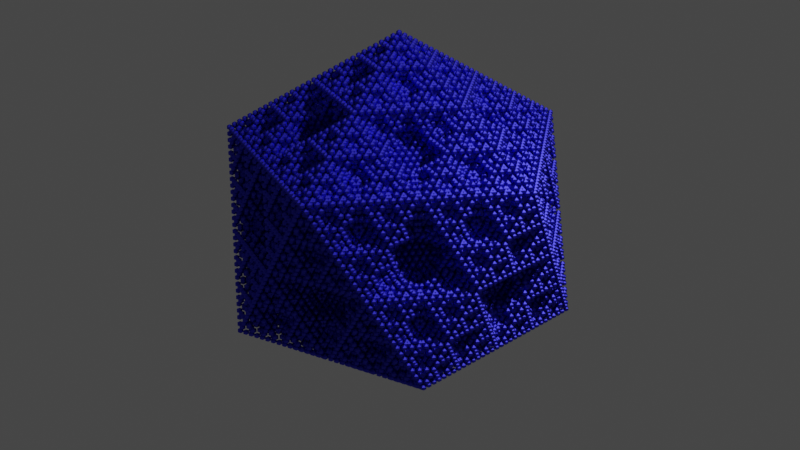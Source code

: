 # Source: fractal.blend  (saved by Blender 3.3.6; exported with 4.5.12 LTS)
import bpy
from mathutils import Matrix  # noqa: F401  (used for matrix-valued properties, if any)

bpy.ops.wm.read_factory_settings(use_empty=True)
scene = bpy.context.scene
scene.name = 'Scene'

# ---- collections
col_collection = bpy.data.collections.new('Collection'); scene.collection.children.link(col_collection)

# ---- materials (node trees are filled in below, after node groups)
mat_material_001 = bpy.data.materials.new('Material.001')
mat_material_001.use_transparent_shadow = False

# ---- node groups
ng_nodegroup = bpy.data.node_groups.new('NodeGroup', 'GeometryNodeTree')
_s = ng_nodegroup.interface.new_socket(name='Points', in_out='OUTPUT', socket_type='NodeSocketGeometry')
_s = ng_nodegroup.interface.new_socket(name='Instance', in_out='OUTPUT', socket_type='NodeSocketGeometry')
_s = ng_nodegroup.interface.new_socket(name='Scale', in_out='OUTPUT', socket_type='NodeSocketVector')
_s.subtype = 'XYZ'
_s.default_value = (1.0, 1.0, 1.0)
_s = ng_nodegroup.interface.new_socket(name='Points', in_out='INPUT', socket_type='NodeSocketGeometry')
_s = ng_nodegroup.interface.new_socket(name='Instance', in_out='INPUT', socket_type='NodeSocketGeometry')
_s = ng_nodegroup.interface.new_socket(name='Scale', in_out='INPUT', socket_type='NodeSocketFloat')
ng_nodegroup.is_modifier = True
_N = ng_nodegroup.nodes; _L = ng_nodegroup.links
n0 = _N.new('NodeGroupOutput'); n0.name = 'Group Output'; n0.location = (297, -24)
n1 = _N.new('GeometryNodeInstanceOnPoints'); n1.name = 'Instance on Points'; n1.location = (-75, 89)
n2 = _N.new('NodeGroupInput'); n2.name = 'Group Input'; n2.location = (-565, -16)
_L.new(n2.outputs[2], n1.inputs[6])
_L.new(n2.outputs[2], n0.inputs[2])
_L.new(n2.outputs[0], n1.inputs[0])
_L.new(n1.outputs[0], n0.inputs[0])
_L.new(n2.outputs[1], n0.inputs[1])
_L.new(n2.outputs[1], n1.inputs[2])
n0.is_active_output = True
ng_geometry_nodes = bpy.data.node_groups.new('Geometry Nodes', 'GeometryNodeTree')
_s = ng_geometry_nodes.interface.new_socket(name='Geometry', in_out='OUTPUT', socket_type='NodeSocketGeometry')
_s = ng_geometry_nodes.interface.new_socket(name='Geometry', in_out='INPUT', socket_type='NodeSocketGeometry')
ng_geometry_nodes.is_modifier = True
_N = ng_geometry_nodes.nodes; _L = ng_geometry_nodes.links
n0 = _N.new('GeometryNodeStoreNamedAttribute'); n0.name = 'Store Named Attribute.001'; n0.location = (-960, 71)
n0.data_type = 'FLOAT_VECTOR'
n0.domain = 'CORNER'
n0.inputs[2].default_value = 'uv_map'
n1 = _N.new('GeometryNodeStoreNamedAttribute'); n1.name = 'Store Named Attribute'; n1.location = (-426, 178)
n1.data_type = 'FLOAT_VECTOR'
n1.domain = 'CORNER'
n1.inputs[2].default_value = 'UVMap'
n2 = _N.new('NodeGroupInput'); n2.name = 'Group Input'; n2.location = (-780, 122)
n3 = _N.new('GeometryNodeMeshIcoSphere'); n3.name = 'Ico Sphere'; n3.location = (-451, 178)
n4 = _N.new('GeometryNodeMeshCone'); n4.name = 'Cone'; n4.location = (-985, 71)
n4.inputs[0].default_value = 3
n4.inputs[5].default_value = 1.5
n5 = _N.new('GeometryNodeGroup'); n5.name = 'Group.004'; n5.location = (871, 153)
n5.mute = True
n5.node_tree = ng_nodegroup
n6 = _N.new('GeometryNodeGroup'); n6.name = 'Group'; n6.location = (-229, 178)
n6.node_tree = ng_nodegroup
n6.inputs[2].default_value = 0.5
n7 = _N.new('GeometryNodeGroup'); n7.name = 'Group.003'; n7.location = (651, 160)
n7.node_tree = ng_nodegroup
n8 = _N.new('GeometryNodeGroup'); n8.name = 'Group.001'; n8.location = (-9, 175)
n8.node_tree = ng_nodegroup
n9 = _N.new('GeometryNodeGroup'); n9.name = 'Group.002'; n9.location = (431, 166)
n9.node_tree = ng_nodegroup
n10 = _N.new('GeometryNodeGroup'); n10.name = 'Group.005'; n10.location = (211, 186)
n10.node_tree = ng_nodegroup
n11 = _N.new('GeometryNodeScaleElements'); n11.name = 'Scale Elements'; n11.location = (1112, 128)
n12 = _N.new('NodeGroupOutput'); n12.name = 'Group Output'; n12.location = (1552, 118)
n13 = _N.new('GeometryNodeSetMaterial'); n13.name = 'Set Material'; n13.location = (1332, 102)
n13.inputs[2].default_value = mat_material_001
_L.new(n13.outputs[0], n12.inputs[0])
_L.new(n5.outputs[0], n11.inputs[0])
_L.new(n6.outputs[0], n8.inputs[0])
_L.new(n10.outputs[0], n9.inputs[0])
_L.new(n9.outputs[0], n7.inputs[0])
_L.new(n7.outputs[0], n5.inputs[0])
_L.new(n8.outputs[0], n10.inputs[0])
_L.new(n6.outputs[1], n8.inputs[1])
_L.new(n8.outputs[1], n10.inputs[1])
_L.new(n10.outputs[1], n9.inputs[1])
_L.new(n9.outputs[1], n7.inputs[1])
_L.new(n7.outputs[1], n5.inputs[1])
_L.new(n6.outputs[2], n8.inputs[2])
_L.new(n8.outputs[2], n10.inputs[2])
_L.new(n10.outputs[2], n9.inputs[2])
_L.new(n9.outputs[2], n7.inputs[2])
_L.new(n7.outputs[2], n5.inputs[2])
_L.new(n1.outputs[0], n6.inputs[0])
_L.new(n1.outputs[0], n6.inputs[1])
_L.new(n11.outputs[0], n13.inputs[0])
_L.new(n3.outputs[0], n1.inputs[0])
_L.new(n3.outputs[1], n1.inputs[3])
_L.new(n4.outputs[0], n0.inputs[0])
_L.new(n4.outputs[4], n0.inputs[3])
n12.is_active_output = True

# ---- material node trees
mat_material_001.use_nodes = True; mat_material_001.node_tree.nodes.clear()
_N = mat_material_001.node_tree.nodes; _L = mat_material_001.node_tree.links
n0 = _N.new('ShaderNodeOutputMaterial'); n0.name = 'Material Output'; n0.location = (300, 300)
n1 = _N.new('ShaderNodeBsdfAnisotropic'); n1.name = 'Glossy BSDF'; n1.location = (10, 300)
n1.distribution = 'GGX'
n1.inputs[0].default_value = (0.05195, 0.0514, 0.8, 1.0)
_L.new(n1.outputs[0], n0.inputs[0])
n0.is_active_output = True

# ---- world
world_world = bpy.data.worlds.new('World'); scene.world = world_world
world_world.use_nodes = True; world_world.node_tree.nodes.clear()
_N = world_world.node_tree.nodes; _L = world_world.node_tree.links
n0 = _N.new('ShaderNodeOutputWorld'); n0.name = 'World Output'; n0.location = (300, 300)
n1 = _N.new('ShaderNodeBackground'); n1.name = 'Background'; n1.location = (10, 300)
n1.inputs[0].default_value = (0.05088, 0.05088, 0.05088, 1.0)
_L.new(n1.outputs[0], n0.inputs[0])
n0.is_active_output = True
world_world.color = (0.05088, 0.05088, 0.05088)
world_world.use_sun_shadow = False
world_world.sun_shadow_jitter_overblur = 0.0

# ---- cameras
cam_camera = bpy.data.cameras.new('Camera')
cam_camera.clip_end = 100.0
cam_camera.ortho_scale = 7.314

# ---- lights
light_light = bpy.data.lights.new('Light', 'POINT')
light_light.transmission_factor = 0.0
light_light.energy = 1000.0
light_light.shadow_soft_size = 0.1
light_light.shadow_maximum_resolution = 0.006
light_light.use_absolute_resolution = True

# ---- meshes
me_icosphere = bpy.data.meshes.new('Icosphere')
me_icosphere.from_pydata([(0.0, 0.0, -1.0), (0.7236, -0.5257, -0.4472), (-0.2764, -0.8506, -0.4472), (-0.8944, 0.0, -0.4472), (-0.2764, 0.8506, -0.4472), (0.7236, 0.5257, -0.4472), (0.2764, -0.8506, 0.4472), (-0.7236, -0.5257, 0.4472), (-0.7236, 0.5257, 0.4472), (0.2764, 0.8506, 0.4472), (0.8944, 0.0, 0.4472), (0.0, 0.0, 1.0), (-0.1625, -0.5, -0.8507), (0.4253, -0.309, -0.8507), (0.2629, -0.809, -0.5257), (0.8506, 0.0, -0.5257), (0.4253, 0.309, -0.8507), (-0.5257, 0.0, -0.8507), (-0.6882, -0.5, -0.5257), (-0.1625, 0.5, -0.8507), (-0.6882, 0.5, -0.5257), (0.2629, 0.809, -0.5257), (0.9511, -0.309, 0.0), (0.9511, 0.309, 0.0), (0.0, -1.0, 0.0), (0.5878, -0.809, 0.0), (-0.9511, -0.309, 0.0), (-0.5878, -0.809, 0.0), (-0.5878, 0.809, 0.0), (-0.9511, 0.309, 0.0), (0.5878, 0.809, 0.0), (0.0, 1.0, 0.0), (0.6882, -0.5, 0.5257), (-0.2629, -0.809, 0.5257), (-0.8506, 0.0, 0.5257), (-0.2629, 0.809, 0.5257), (0.6882, 0.5, 0.5257), (0.1625, -0.5, 0.8507), (0.5257, 0.0, 0.8507), (-0.4253, -0.309, 0.8507), (-0.4253, 0.309, 0.8507), (0.1625, 0.5, 0.8507)], [], [(0, 13, 12), (1, 13, 15), (0, 12, 17), (0, 17, 19), (0, 19, 16), (1, 15, 22), (2, 14, 24), (3, 18, 26), (4, 20, 28), (5, 21, 30), (1, 22, 25), (2, 24, 27), (3, 26, 29), (4, 28, 31), (5, 30, 23), (6, 32, 37), (7, 33, 39), (8, 34, 40), (9, 35, 41), (10, 36, 38), (38, 41, 11), (38, 36, 41), (36, 9, 41), (41, 40, 11), (41, 35, 40), (35, 8, 40), (40, 39, 11), (40, 34, 39), (34, 7, 39), (39, 37, 11), (39, 33, 37), (33, 6, 37), (37, 38, 11), (37, 32, 38), (32, 10, 38), (23, 36, 10), (23, 30, 36), (30, 9, 36), (31, 35, 9), (31, 28, 35), (28, 8, 35), (29, 34, 8), (29, 26, 34), (26, 7, 34), (27, 33, 7), (27, 24, 33), (24, 6, 33), (25, 32, 6), (25, 22, 32), (22, 10, 32), (30, 31, 9), (30, 21, 31), (21, 4, 31), (28, 29, 8), (28, 20, 29), (20, 3, 29), (26, 27, 7), (26, 18, 27), (18, 2, 27), (24, 25, 6), (24, 14, 25), (14, 1, 25), (22, 23, 10), (22, 15, 23), (15, 5, 23), (16, 21, 5), (16, 19, 21), (19, 4, 21), (19, 20, 4), (19, 17, 20), (17, 3, 20), (17, 18, 3), (17, 12, 18), (12, 2, 18), (15, 16, 5), (15, 13, 16), (13, 0, 16), (12, 14, 2), (12, 13, 14), (13, 1, 14)])
_uv = me_icosphere.uv_layers.new(name='UVMap')
_uv.uv.foreach_set('vector', [0.1818, 0.0, 0.2273, 0.07873, 0.1364, 0.07873, 0.2727, 0.1575, 0.3182, 0.07873, 0.3636, 0.1575, 0.9091, 0.0, 0.9545, 0.07873, 0.8636, 0.07873, 0.7273, 0.0, 0.7727, 0.07873, 0.6818, 0.07873, 0.5455, 0.0, 0.5909, 0.07873, 0.5, 0.07873, 0.2727, 0.1575, 0.3636, 0.1575, 0.3182, 0.2362, 0.09091, 0.1575, 0.1818, 0.1575, 0.1364, 0.2362, 0.8182, 0.1575, 0.9091, 0.1575, 0.8636, 0.2362, 0.6364, 0.1575, 0.7273, 0.1575, 0.6818, 0.2362, 0.4545, 0.1575, 0.5455, 0.1575, 0.5, 0.2362, 0.2727, 0.1575, 0.3182, 0.2362, 0.2273, 0.2362, 0.09091, 0.1575, 0.1364, 0.2362, 0.04546, 0.2362, 0.8182, 0.1575, 0.8636, 0.2362, 0.7727, 0.2362, 0.6364, 0.1575, 0.6818, 0.2362, 0.5909, 0.2362, 0.4545, 0.1575, 0.5, 0.2362, 0.4091, 0.2362, 0.1818, 0.3149, 0.2727, 0.3149, 0.2273, 0.3937, 0.0, 0.3149, 0.09091, 0.3149, 0.04546, 0.3937, 0.7273, 0.3149, 0.8182, 0.3149, 0.7727, 0.3937, 0.5455, 0.3149, 0.6364, 0.3149, 0.5909, 0.3937, 0.3636, 0.3149, 0.4545, 0.3149, 0.4091, 0.3937, 0.4091, 0.3937, 0.5, 0.3937, 0.4545, 0.4724, 0.4091, 0.3937, 0.4545, 0.3149, 0.5, 0.3937, 0.4545, 0.3149, 0.5455, 0.3149, 0.5, 0.3937, 0.5909, 0.3937, 0.6818, 0.3937, 0.6364, 0.4724, 0.5909, 0.3937, 0.6364, 0.3149, 0.6818, 0.3937, 0.6364, 0.3149, 0.7273, 0.3149, 0.6818, 0.3937, 0.7727, 0.3937, 0.8636, 0.3937, 0.8182, 0.4724, 0.7727, 0.3937, 0.8182, 0.3149, 0.8636, 0.3937, 0.8182, 0.3149, 0.9091, 0.3149, 0.8636, 0.3937, 0.04546, 0.3937, 0.1364, 0.3937, 0.09091, 0.4724, 0.04546, 0.3937, 0.09091, 0.3149, 0.1364, 0.3937, 0.09091, 0.3149, 0.1818, 0.3149, 0.1364, 0.3937, 0.2273, 0.3937, 0.3182, 0.3937, 0.2727, 0.4724, 0.2273, 0.3937, 0.2727, 0.3149, 0.3182, 0.3937, 0.2727, 0.3149, 0.3636, 0.3149, 0.3182, 0.3937, 0.4091, 0.2362, 0.4545, 0.3149, 0.3636, 0.3149, 0.4091, 0.2362, 0.5, 0.2362, 0.4545, 0.3149, 0.5, 0.2362, 0.5455, 0.3149, 0.4545, 0.3149, 0.5909, 0.2362, 0.6364, 0.3149, 0.5455, 0.3149, 0.5909, 0.2362, 0.6818, 0.2362, 0.6364, 0.3149, 0.6818, 0.2362, 0.7273, 0.3149, 0.6364, 0.3149, 0.7727, 0.2362, 0.8182, 0.3149, 0.7273, 0.3149, 0.7727, 0.2362, 0.8636, 0.2362, 0.8182, 0.3149, 0.8636, 0.2362, 0.9091, 0.3149, 0.8182, 0.3149, 0.04546, 0.2362, 0.09091, 0.3149, 0.0, 0.3149, 0.04546, 0.2362, 0.1364, 0.2362, 0.09091, 0.3149, 0.1364, 0.2362, 0.1818, 0.3149, 0.09091, 0.3149, 0.2273, 0.2362, 0.2727, 0.3149, 0.1818, 0.3149, 0.2273, 0.2362, 0.3182, 0.2362, 0.2727, 0.3149, 0.3182, 0.2362, 0.3636, 0.3149, 0.2727, 0.3149, 0.5, 0.2362, 0.5909, 0.2362, 0.5455, 0.3149, 0.5, 0.2362, 0.5455, 0.1575, 0.5909, 0.2362, 0.5455, 0.1575, 0.6364, 0.1575, 0.5909, 0.2362, 0.6818, 0.2362, 0.7727, 0.2362, 0.7273, 0.3149, 0.6818, 0.2362, 0.7273, 0.1575, 0.7727, 0.2362, 0.7273, 0.1575, 0.8182, 0.1575, 0.7727, 0.2362, 0.8636, 0.2362, 0.9545, 0.2362, 0.9091, 0.3149, 0.8636, 0.2362, 0.9091, 0.1575, 0.9545, 0.2362, 0.9091, 0.1575, 1.0, 0.1575, 0.9545, 0.2362, 0.1364, 0.2362, 0.2273, 0.2362, 0.1818, 0.3149, 0.1364, 0.2362, 0.1818, 0.1575, 0.2273, 0.2362, 0.1818, 0.1575, 0.2727, 0.1575, 0.2273, 0.2362, 0.3182, 0.2362, 0.4091, 0.2362, 0.3636, 0.3149, 0.3182, 0.2362, 0.3636, 0.1575, 0.4091, 0.2362, 0.3636, 0.1575, 0.4545, 0.1575, 0.4091, 0.2362, 0.5, 0.07873, 0.5455, 0.1575, 0.4545, 0.1575, 0.5, 0.07873, 0.5909, 0.07873, 0.5455, 0.1575, 0.5909, 0.07873, 0.6364, 0.1575, 0.5455, 0.1575, 0.6818, 0.07873, 0.7273, 0.1575, 0.6364, 0.1575, 0.6818, 0.07873, 0.7727, 0.07873, 0.7273, 0.1575, 0.7727, 0.07873, 0.8182, 0.1575, 0.7273, 0.1575, 0.8636, 0.07873, 0.9091, 0.1575, 0.8182, 0.1575, 0.8636, 0.07873, 0.9545, 0.07873, 0.9091, 0.1575, 0.9545, 0.07873, 1.0, 0.1575, 0.9091, 0.1575, 0.3636, 0.1575, 0.4091, 0.07873, 0.4545, 0.1575, 0.3636, 0.1575, 0.3182, 0.07873, 0.4091, 0.07873, 0.3182, 0.07873, 0.3636, 0.0, 0.4091, 0.07873, 0.1364, 0.07873, 0.1818, 0.1575, 0.09091, 0.1575, 0.1364, 0.07873, 0.2273, 0.07873, 0.1818, 0.1575, 0.2273, 0.07873, 0.2727, 0.1575, 0.1818, 0.1575])
me_icosphere.materials.append(mat_material_001)
me_icosphere.update()

# ---- objects
ob_light = bpy.data.objects.new('Light', light_light)
ob_camera = bpy.data.objects.new('Camera', cam_camera)
ob_icosphere = bpy.data.objects.new('Icosphere', me_icosphere)

# ---- transforms, parenting, visibility, modifiers, constraints
ob_light.location = (4.076, 1.005, 5.904)
ob_light.rotation_euler = (0.6503, 0.05522, 1.866)
ob_light.lock_rotations_4d = False
ob_light.empty_display_type = 'ARROWS'
ob_light.color = (0.0, 0.0, 0.0, 0.0)
ob_light.lineart.crease_threshold = 0.0
ob_camera.location = (7.359, -6.926, 4.958)
ob_camera.rotation_euler = (1.109, 0.0, 0.8149)
ob_camera.lock_rotations_4d = False
ob_camera.empty_display_type = 'ARROWS'
ob_camera.color = (0.0, 0.0, 0.0, 0.0)
ob_camera.display_type = 'WIRE'
ob_camera.lineart.crease_threshold = 0.0
ob_icosphere.location = (0.0, 0.0, 0.0)
_m = ob_icosphere.modifiers.new('GeometryNodes', 'NODES')
_m.node_group = ng_geometry_nodes

# ---- collection membership
col_collection.objects.link(ob_light)
col_collection.objects.link(ob_camera)
col_collection.objects.link(ob_icosphere)

# ---- scene / render settings (as saved in the file)
scene.camera = ob_camera
scene.frame_start = 1; scene.frame_end = 250; scene.frame_set(1)
scene.render.engine = 'BLENDER_EEVEE_NEXT'
scene.cycles.sampling_pattern = 'TABULATED_SOBOL'
scene.cycles.use_light_tree = False
scene.view_settings.view_transform = 'Filmic'
bpy.context.view_layer.update()

